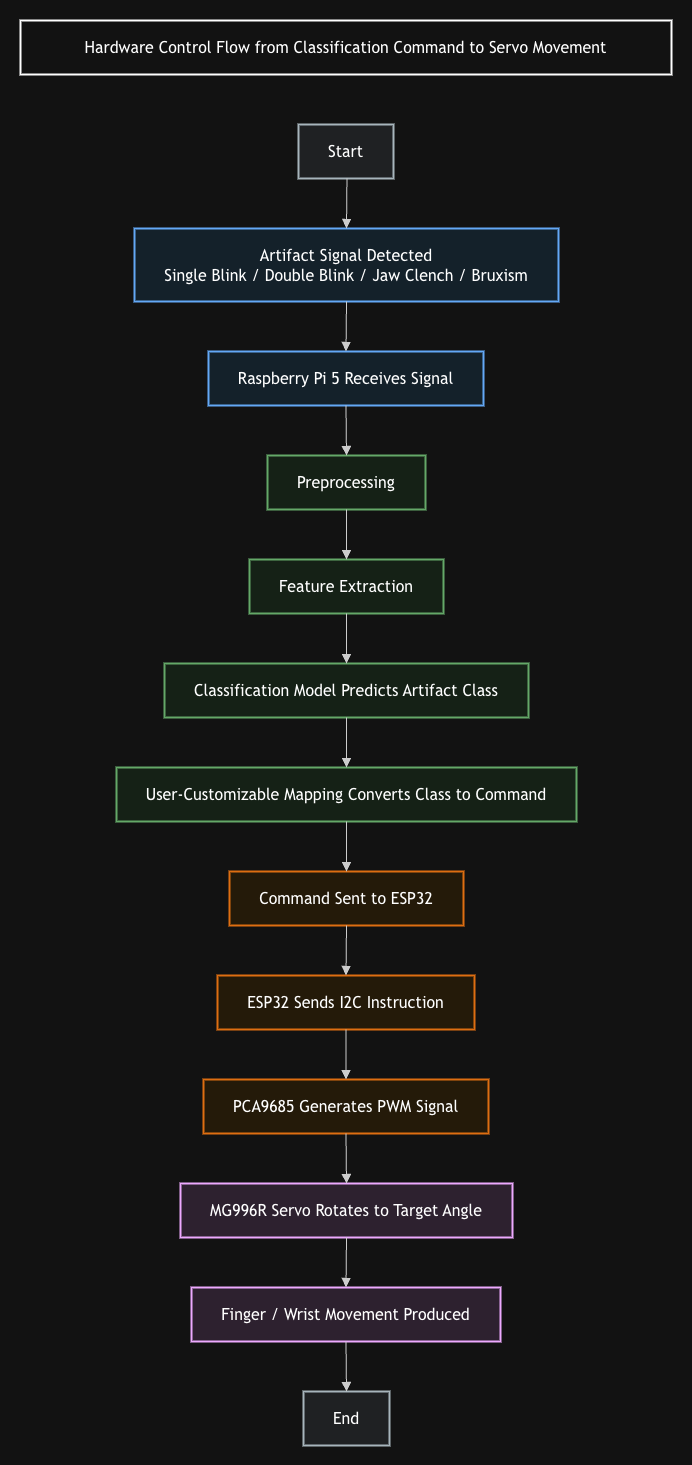

The diagram above was exported from draw.io. Its source (the exported page's mxGraphModel, read from the mxfile embedded in the PNG):
<mxGraphModel dx="1557" dy="1073" grid="1" gridSize="10" guides="1" tooltips="1" connect="1" arrows="1" fold="1" page="1" pageScale="1" pageWidth="827" pageHeight="1169" math="0" shadow="0">
  <root>
    <mxCell id="0" />
    <mxCell id="1" parent="0" />
    <UserObject label="" mermaidData="{&#10;  &quot;data&quot;: &quot;flowchart TD\n    T[\&quot;Figure X: Hardware Control Flow from Classification Command to Servo Movement\&quot;]\n\n    A[\&quot;Start\&quot;] --&gt; B[\&quot;Artifact Signal Detected&lt;br/&gt;Single Blink / Double Blink / Jaw Clench / Bruxism\&quot;]\n    B --&gt; C[\&quot;Raspberry Pi 5 Receives Signal\&quot;]\n    C --&gt; D[\&quot;Preprocessing\&quot;]\n    D --&gt; E[\&quot;Feature Extraction\&quot;]\n    E --&gt; F[\&quot;Classification Model Predicts Artifact Class\&quot;]\n    F --&gt; G[\&quot;User-Customizable Mapping Converts Class to Command\&quot;]\n    G --&gt; H[\&quot;Command Sent to ESP32\&quot;]\n    H --&gt; I[\&quot;ESP32 Sends I2C Instruction\&quot;]\n    I --&gt; J[\&quot;PCA9685 Generates PWM Signal\&quot;]\n    J --&gt; K[\&quot;MG996R Servo Rotates to Target Angle\&quot;]\n    K --&gt; L[\&quot;Finger / Wrist Movement Produced\&quot;]\n    L --&gt; M[\&quot;End\&quot;]\n\n    T --&gt; A\n\n    classDef title fill:#FFFFFF,stroke:#000000,stroke-width:2px,color:#000;\n    classDef startEnd fill:#ECEFF1,stroke:#37474F,stroke-width:2px,color:#000;\n    classDef signal fill:#E3F2FD,stroke:#1565C0,stroke-width:2px,color:#000;\n    classDef process fill:#E8F5E9,stroke:#2E7D32,stroke-width:2px,color:#000;\n    classDef control fill:#FFF3E0,stroke:#EF6C00,stroke-width:2px,color:#000;\n    classDef output fill:#F3E5F5,stroke:#6A1B9A,stroke-width:2px,color:#000;\n\n    class T title;\n    class A,M startEnd;\n    class B,C signal;\n    class D,E,F,G process;\n    class H,I,J control;\n    class K,L output;&quot;,&#10;  &quot;config&quot;: null&#10;}" id="YUgR5xeIbYNjxf86QfGM-206">
      <mxCell connectable="0" parent="1" style="group;transparentBounds=1;editIcon=1;lockedGroup=0;groupPadding=20;" vertex="1">
        <mxGeometry as="geometry" />
      </mxCell>
    </UserObject>
    <UserObject label="Hardware Control Flow from Classification Command to Servo Movement" mermaidId="n:T" mermaidBaseStyle="html=1;whiteSpace=wrap;strokeWidth=2;fillColor=default;strokeColor=default;fontColor=default;fontFamily=Trebuchet MS,Verdana,Arial,sans-serif;fontSize=16;" mermaidBaseValue="Figure X: Hardware Control Flow from Classification Command to Servo Movement" id="YUgR5xeIbYNjxf86QfGM-207">
      <mxCell parent="YUgR5xeIbYNjxf86QfGM-206" style="html=1;whiteSpace=wrap;strokeWidth=2;fillColor=default;strokeColor=default;fontColor=default;fontFamily=Trebuchet MS,Verdana,Arial,sans-serif;fontSize=16;" vertex="1">
        <mxGeometry height="54" width="651" x="40" y="40" as="geometry" />
      </mxCell>
    </UserObject>
    <UserObject label="Start" mermaidId="n:A" mermaidBaseStyle="html=1;whiteSpace=wrap;strokeWidth=2;fillColor=#ECEFF1;strokeColor=#37474F;fontColor=default;fontFamily=Trebuchet MS,Verdana,Arial,sans-serif;fontSize=16;" mermaidBaseValue="Start" id="YUgR5xeIbYNjxf86QfGM-208">
      <mxCell parent="YUgR5xeIbYNjxf86QfGM-206" style="html=1;whiteSpace=wrap;strokeWidth=2;fillColor=#ECEFF1;strokeColor=#37474F;fontColor=default;fontFamily=Trebuchet MS,Verdana,Arial,sans-serif;fontSize=16;" vertex="1">
        <mxGeometry height="54" width="95" x="318" y="144" as="geometry" />
      </mxCell>
    </UserObject>
    <UserObject label="Artifact Signal Detected&#10;Single Blink / Double Blink / Jaw Clench / Bruxism" mermaidId="n:B" mermaidBaseStyle="html=1;whiteSpace=wrap;strokeWidth=2;fillColor=#E3F2FD;strokeColor=#1565C0;fontColor=default;fontFamily=Trebuchet MS,Verdana,Arial,sans-serif;fontSize=16;" mermaidBaseValue="Artifact Signal Detected&#10;Single Blink / Double Blink / Jaw Clench / Bruxism" id="YUgR5xeIbYNjxf86QfGM-209">
      <mxCell parent="YUgR5xeIbYNjxf86QfGM-206" style="html=1;whiteSpace=wrap;strokeWidth=2;fillColor=#E3F2FD;strokeColor=#1565C0;fontColor=default;fontFamily=Trebuchet MS,Verdana,Arial,sans-serif;fontSize=16;" vertex="1">
        <mxGeometry height="73" width="424" x="154" y="248" as="geometry" />
      </mxCell>
    </UserObject>
    <UserObject label="Raspberry Pi 5 Receives Signal" mermaidId="n:C" mermaidBaseStyle="html=1;whiteSpace=wrap;strokeWidth=2;fillColor=#E3F2FD;strokeColor=#1565C0;fontColor=default;fontFamily=Trebuchet MS,Verdana,Arial,sans-serif;fontSize=16;" mermaidBaseValue="Raspberry Pi 5 Receives Signal" id="YUgR5xeIbYNjxf86QfGM-210">
      <mxCell parent="YUgR5xeIbYNjxf86QfGM-206" style="html=1;whiteSpace=wrap;strokeWidth=2;fillColor=#E3F2FD;strokeColor=#1565C0;fontColor=default;fontFamily=Trebuchet MS,Verdana,Arial,sans-serif;fontSize=16;" vertex="1">
        <mxGeometry height="54" width="275" x="228" y="371" as="geometry" />
      </mxCell>
    </UserObject>
    <UserObject label="Preprocessing" mermaidId="n:D" mermaidBaseStyle="html=1;whiteSpace=wrap;strokeWidth=2;fillColor=#E8F5E9;strokeColor=#2E7D32;fontColor=default;fontFamily=Trebuchet MS,Verdana,Arial,sans-serif;fontSize=16;" mermaidBaseValue="Preprocessing" id="YUgR5xeIbYNjxf86QfGM-211">
      <mxCell parent="YUgR5xeIbYNjxf86QfGM-206" style="html=1;whiteSpace=wrap;strokeWidth=2;fillColor=#E8F5E9;strokeColor=#2E7D32;fontColor=default;fontFamily=Trebuchet MS,Verdana,Arial,sans-serif;fontSize=16;" vertex="1">
        <mxGeometry height="54" width="158" x="287" y="475" as="geometry" />
      </mxCell>
    </UserObject>
    <UserObject label="Feature Extraction" mermaidId="n:E" mermaidBaseStyle="html=1;whiteSpace=wrap;strokeWidth=2;fillColor=#E8F5E9;strokeColor=#2E7D32;fontColor=default;fontFamily=Trebuchet MS,Verdana,Arial,sans-serif;fontSize=16;" mermaidBaseValue="Feature Extraction" id="YUgR5xeIbYNjxf86QfGM-212">
      <mxCell parent="YUgR5xeIbYNjxf86QfGM-206" style="html=1;whiteSpace=wrap;strokeWidth=2;fillColor=#E8F5E9;strokeColor=#2E7D32;fontColor=default;fontFamily=Trebuchet MS,Verdana,Arial,sans-serif;fontSize=16;" vertex="1">
        <mxGeometry height="54" width="194" x="269" y="579" as="geometry" />
      </mxCell>
    </UserObject>
    <UserObject label="Classification Model Predicts Artifact Class" mermaidId="n:F" mermaidBaseStyle="html=1;whiteSpace=wrap;strokeWidth=2;fillColor=#E8F5E9;strokeColor=#2E7D32;fontColor=default;fontFamily=Trebuchet MS,Verdana,Arial,sans-serif;fontSize=16;" mermaidBaseValue="Classification Model Predicts Artifact Class" id="YUgR5xeIbYNjxf86QfGM-213">
      <mxCell parent="YUgR5xeIbYNjxf86QfGM-206" style="html=1;whiteSpace=wrap;strokeWidth=2;fillColor=#E8F5E9;strokeColor=#2E7D32;fontColor=default;fontFamily=Trebuchet MS,Verdana,Arial,sans-serif;fontSize=16;" vertex="1">
        <mxGeometry height="54" width="364" x="184" y="683" as="geometry" />
      </mxCell>
    </UserObject>
    <UserObject label="User-Customizable Mapping Converts Class to Command" mermaidId="n:G" mermaidBaseStyle="html=1;whiteSpace=wrap;strokeWidth=2;fillColor=#E8F5E9;strokeColor=#2E7D32;fontColor=default;fontFamily=Trebuchet MS,Verdana,Arial,sans-serif;fontSize=16;" mermaidBaseValue="User-Customizable Mapping Converts Class to Command" id="YUgR5xeIbYNjxf86QfGM-214">
      <mxCell parent="YUgR5xeIbYNjxf86QfGM-206" style="html=1;whiteSpace=wrap;strokeWidth=2;fillColor=#E8F5E9;strokeColor=#2E7D32;fontColor=default;fontFamily=Trebuchet MS,Verdana,Arial,sans-serif;fontSize=16;" vertex="1">
        <mxGeometry height="54" width="460" x="136" y="787" as="geometry" />
      </mxCell>
    </UserObject>
    <UserObject label="Command Sent to ESP32" mermaidId="n:H" mermaidBaseStyle="html=1;whiteSpace=wrap;strokeWidth=2;fillColor=#FFF3E0;strokeColor=#EF6C00;fontColor=default;fontFamily=Trebuchet MS,Verdana,Arial,sans-serif;fontSize=16;" mermaidBaseValue="Command Sent to ESP32" id="YUgR5xeIbYNjxf86QfGM-215">
      <mxCell parent="YUgR5xeIbYNjxf86QfGM-206" style="html=1;whiteSpace=wrap;strokeWidth=2;fillColor=#FFF3E0;strokeColor=#EF6C00;fontColor=default;fontFamily=Trebuchet MS,Verdana,Arial,sans-serif;fontSize=16;" vertex="1">
        <mxGeometry height="54" width="234" x="249" y="891" as="geometry" />
      </mxCell>
    </UserObject>
    <UserObject label="ESP32 Sends I2C Instruction" mermaidId="n:I" mermaidBaseStyle="html=1;whiteSpace=wrap;strokeWidth=2;fillColor=#FFF3E0;strokeColor=#EF6C00;fontColor=default;fontFamily=Trebuchet MS,Verdana,Arial,sans-serif;fontSize=16;" mermaidBaseValue="ESP32 Sends I2C Instruction" id="YUgR5xeIbYNjxf86QfGM-216">
      <mxCell parent="YUgR5xeIbYNjxf86QfGM-206" style="html=1;whiteSpace=wrap;strokeWidth=2;fillColor=#FFF3E0;strokeColor=#EF6C00;fontColor=default;fontFamily=Trebuchet MS,Verdana,Arial,sans-serif;fontSize=16;" vertex="1">
        <mxGeometry height="54" width="257" x="237" y="995" as="geometry" />
      </mxCell>
    </UserObject>
    <UserObject label="PCA9685 Generates PWM Signal" mermaidId="n:J" mermaidBaseStyle="html=1;whiteSpace=wrap;strokeWidth=2;fillColor=#FFF3E0;strokeColor=#EF6C00;fontColor=default;fontFamily=Trebuchet MS,Verdana,Arial,sans-serif;fontSize=16;" mermaidBaseValue="PCA9685 Generates PWM Signal" id="YUgR5xeIbYNjxf86QfGM-217">
      <mxCell parent="YUgR5xeIbYNjxf86QfGM-206" style="html=1;whiteSpace=wrap;strokeWidth=2;fillColor=#FFF3E0;strokeColor=#EF6C00;fontColor=default;fontFamily=Trebuchet MS,Verdana,Arial,sans-serif;fontSize=16;" vertex="1">
        <mxGeometry height="54" width="285" x="223" y="1099" as="geometry" />
      </mxCell>
    </UserObject>
    <UserObject label="MG996R Servo Rotates to Target Angle" mermaidId="n:K" mermaidBaseStyle="html=1;whiteSpace=wrap;strokeWidth=2;fillColor=#F3E5F5;strokeColor=#6A1B9A;fontColor=default;fontFamily=Trebuchet MS,Verdana,Arial,sans-serif;fontSize=16;" mermaidBaseValue="MG996R Servo Rotates to Target Angle" id="YUgR5xeIbYNjxf86QfGM-218">
      <mxCell parent="YUgR5xeIbYNjxf86QfGM-206" style="html=1;whiteSpace=wrap;strokeWidth=2;fillColor=#F3E5F5;strokeColor=#6A1B9A;fontColor=default;fontFamily=Trebuchet MS,Verdana,Arial,sans-serif;fontSize=16;" vertex="1">
        <mxGeometry height="54" width="332" x="200" y="1203" as="geometry" />
      </mxCell>
    </UserObject>
    <UserObject label="Finger / Wrist Movement Produced" mermaidId="n:L" mermaidBaseStyle="html=1;whiteSpace=wrap;strokeWidth=2;fillColor=#F3E5F5;strokeColor=#6A1B9A;fontColor=default;fontFamily=Trebuchet MS,Verdana,Arial,sans-serif;fontSize=16;" mermaidBaseValue="Finger / Wrist Movement Produced" id="YUgR5xeIbYNjxf86QfGM-219">
      <mxCell parent="YUgR5xeIbYNjxf86QfGM-206" style="html=1;whiteSpace=wrap;strokeWidth=2;fillColor=#F3E5F5;strokeColor=#6A1B9A;fontColor=default;fontFamily=Trebuchet MS,Verdana,Arial,sans-serif;fontSize=16;" vertex="1">
        <mxGeometry height="54" width="309" x="211" y="1307" as="geometry" />
      </mxCell>
    </UserObject>
    <UserObject label="End" mermaidId="n:M" mermaidBaseStyle="html=1;whiteSpace=wrap;strokeWidth=2;fillColor=#ECEFF1;strokeColor=#37474F;fontColor=default;fontFamily=Trebuchet MS,Verdana,Arial,sans-serif;fontSize=16;" mermaidBaseValue="End" id="YUgR5xeIbYNjxf86QfGM-220">
      <mxCell parent="YUgR5xeIbYNjxf86QfGM-206" style="html=1;whiteSpace=wrap;strokeWidth=2;fillColor=#ECEFF1;strokeColor=#37474F;fontColor=default;fontFamily=Trebuchet MS,Verdana,Arial,sans-serif;fontSize=16;" vertex="1">
        <mxGeometry height="54" width="86" x="323" y="1411" as="geometry" />
      </mxCell>
    </UserObject>
    <UserObject label="" mermaidId="e:A-&gt;B#0" mermaidBaseStyle="curved=1;startArrow=none;endArrow=block;endSize=7;strokeColor=light-dark(#333333,#cccccc);exitX=0.51;exitY=1;entryX=0.5;entryY=0;" mermaidBaseValue="" id="YUgR5xeIbYNjxf86QfGM-221">
      <mxCell edge="1" parent="YUgR5xeIbYNjxf86QfGM-206" source="YUgR5xeIbYNjxf86QfGM-208" style="curved=1;startArrow=none;endArrow=block;endSize=7;strokeColor=light-dark(#333333,#cccccc);exitX=0.51;exitY=1;entryX=0.5;entryY=0;rounded=0;" target="YUgR5xeIbYNjxf86QfGM-209">
        <mxGeometry relative="1" as="geometry">
          <Array as="points" />
        </mxGeometry>
      </mxCell>
    </UserObject>
    <UserObject label="" mermaidId="e:B-&gt;C#0" mermaidBaseStyle="curved=1;startArrow=none;endArrow=block;endSize=7;strokeColor=light-dark(#333333,#cccccc);exitX=0.5;exitY=1;entryX=0.5;entryY=0;" mermaidBaseValue="" id="YUgR5xeIbYNjxf86QfGM-222">
      <mxCell edge="1" parent="YUgR5xeIbYNjxf86QfGM-206" source="YUgR5xeIbYNjxf86QfGM-209" style="curved=1;startArrow=none;endArrow=block;endSize=7;strokeColor=light-dark(#333333,#cccccc);exitX=0.5;exitY=1;entryX=0.5;entryY=0;rounded=0;" target="YUgR5xeIbYNjxf86QfGM-210">
        <mxGeometry relative="1" as="geometry">
          <Array as="points" />
        </mxGeometry>
      </mxCell>
    </UserObject>
    <UserObject label="" mermaidId="e:C-&gt;D#0" mermaidBaseStyle="curved=1;startArrow=none;endArrow=block;endSize=7;strokeColor=light-dark(#333333,#cccccc);exitX=0.5;exitY=1;entryX=0.5;entryY=0;" mermaidBaseValue="" id="YUgR5xeIbYNjxf86QfGM-223">
      <mxCell edge="1" parent="YUgR5xeIbYNjxf86QfGM-206" source="YUgR5xeIbYNjxf86QfGM-210" style="curved=1;startArrow=none;endArrow=block;endSize=7;strokeColor=light-dark(#333333,#cccccc);exitX=0.5;exitY=1;entryX=0.5;entryY=0;rounded=0;" target="YUgR5xeIbYNjxf86QfGM-211">
        <mxGeometry relative="1" as="geometry">
          <Array as="points" />
        </mxGeometry>
      </mxCell>
    </UserObject>
    <UserObject label="" mermaidId="e:D-&gt;E#0" mermaidBaseStyle="curved=1;startArrow=none;endArrow=block;endSize=7;strokeColor=light-dark(#333333,#cccccc);exitX=0.5;exitY=1;entryX=0.5;entryY=0;" mermaidBaseValue="" id="YUgR5xeIbYNjxf86QfGM-224">
      <mxCell edge="1" parent="YUgR5xeIbYNjxf86QfGM-206" source="YUgR5xeIbYNjxf86QfGM-211" style="curved=1;startArrow=none;endArrow=block;endSize=7;strokeColor=light-dark(#333333,#cccccc);exitX=0.5;exitY=1;entryX=0.5;entryY=0;rounded=0;" target="YUgR5xeIbYNjxf86QfGM-212">
        <mxGeometry relative="1" as="geometry">
          <Array as="points" />
        </mxGeometry>
      </mxCell>
    </UserObject>
    <UserObject label="" mermaidId="e:E-&gt;F#0" mermaidBaseStyle="curved=1;startArrow=none;endArrow=block;endSize=7;strokeColor=light-dark(#333333,#cccccc);exitX=0.5;exitY=1;entryX=0.5;entryY=0;" mermaidBaseValue="" id="YUgR5xeIbYNjxf86QfGM-225">
      <mxCell edge="1" parent="YUgR5xeIbYNjxf86QfGM-206" source="YUgR5xeIbYNjxf86QfGM-212" style="curved=1;startArrow=none;endArrow=block;endSize=7;strokeColor=light-dark(#333333,#cccccc);exitX=0.5;exitY=1;entryX=0.5;entryY=0;rounded=0;" target="YUgR5xeIbYNjxf86QfGM-213">
        <mxGeometry relative="1" as="geometry">
          <Array as="points" />
        </mxGeometry>
      </mxCell>
    </UserObject>
    <UserObject label="" mermaidId="e:F-&gt;G#0" mermaidBaseStyle="curved=1;startArrow=none;endArrow=block;endSize=7;strokeColor=light-dark(#333333,#cccccc);exitX=0.5;exitY=1;entryX=0.5;entryY=0;" mermaidBaseValue="" id="YUgR5xeIbYNjxf86QfGM-226">
      <mxCell edge="1" parent="YUgR5xeIbYNjxf86QfGM-206" source="YUgR5xeIbYNjxf86QfGM-213" style="curved=1;startArrow=none;endArrow=block;endSize=7;strokeColor=light-dark(#333333,#cccccc);exitX=0.5;exitY=1;entryX=0.5;entryY=0;rounded=0;" target="YUgR5xeIbYNjxf86QfGM-214">
        <mxGeometry relative="1" as="geometry">
          <Array as="points" />
        </mxGeometry>
      </mxCell>
    </UserObject>
    <UserObject label="" mermaidId="e:G-&gt;H#0" mermaidBaseStyle="curved=1;startArrow=none;endArrow=block;endSize=7;strokeColor=light-dark(#333333,#cccccc);exitX=0.5;exitY=1;entryX=0.5;entryY=0;" mermaidBaseValue="" id="YUgR5xeIbYNjxf86QfGM-227">
      <mxCell edge="1" parent="YUgR5xeIbYNjxf86QfGM-206" source="YUgR5xeIbYNjxf86QfGM-214" style="curved=1;startArrow=none;endArrow=block;endSize=7;strokeColor=light-dark(#333333,#cccccc);exitX=0.5;exitY=1;entryX=0.5;entryY=0;rounded=0;" target="YUgR5xeIbYNjxf86QfGM-215">
        <mxGeometry relative="1" as="geometry">
          <Array as="points" />
        </mxGeometry>
      </mxCell>
    </UserObject>
    <UserObject label="" mermaidId="e:H-&gt;I#0" mermaidBaseStyle="curved=1;startArrow=none;endArrow=block;endSize=7;strokeColor=light-dark(#333333,#cccccc);exitX=0.5;exitY=1;entryX=0.5;entryY=0;" mermaidBaseValue="" id="YUgR5xeIbYNjxf86QfGM-228">
      <mxCell edge="1" parent="YUgR5xeIbYNjxf86QfGM-206" source="YUgR5xeIbYNjxf86QfGM-215" style="curved=1;startArrow=none;endArrow=block;endSize=7;strokeColor=light-dark(#333333,#cccccc);exitX=0.5;exitY=1;entryX=0.5;entryY=0;rounded=0;" target="YUgR5xeIbYNjxf86QfGM-216">
        <mxGeometry relative="1" as="geometry">
          <Array as="points" />
        </mxGeometry>
      </mxCell>
    </UserObject>
    <UserObject label="" mermaidId="e:I-&gt;J#0" mermaidBaseStyle="curved=1;startArrow=none;endArrow=block;endSize=7;strokeColor=light-dark(#333333,#cccccc);exitX=0.5;exitY=1;entryX=0.5;entryY=0;" mermaidBaseValue="" id="YUgR5xeIbYNjxf86QfGM-229">
      <mxCell edge="1" parent="YUgR5xeIbYNjxf86QfGM-206" source="YUgR5xeIbYNjxf86QfGM-216" style="curved=1;startArrow=none;endArrow=block;endSize=7;strokeColor=light-dark(#333333,#cccccc);exitX=0.5;exitY=1;entryX=0.5;entryY=0;rounded=0;" target="YUgR5xeIbYNjxf86QfGM-217">
        <mxGeometry relative="1" as="geometry">
          <Array as="points" />
        </mxGeometry>
      </mxCell>
    </UserObject>
    <UserObject label="" mermaidId="e:J-&gt;K#0" mermaidBaseStyle="curved=1;startArrow=none;endArrow=block;endSize=7;strokeColor=light-dark(#333333,#cccccc);exitX=0.5;exitY=1;entryX=0.5;entryY=0;" mermaidBaseValue="" id="YUgR5xeIbYNjxf86QfGM-230">
      <mxCell edge="1" parent="YUgR5xeIbYNjxf86QfGM-206" source="YUgR5xeIbYNjxf86QfGM-217" style="curved=1;startArrow=none;endArrow=block;endSize=7;strokeColor=light-dark(#333333,#cccccc);exitX=0.5;exitY=1;entryX=0.5;entryY=0;rounded=0;" target="YUgR5xeIbYNjxf86QfGM-218">
        <mxGeometry relative="1" as="geometry">
          <Array as="points" />
        </mxGeometry>
      </mxCell>
    </UserObject>
    <UserObject label="" mermaidId="e:K-&gt;L#0" mermaidBaseStyle="curved=1;startArrow=none;endArrow=block;endSize=7;strokeColor=light-dark(#333333,#cccccc);exitX=0.5;exitY=1;entryX=0.5;entryY=0;" mermaidBaseValue="" id="YUgR5xeIbYNjxf86QfGM-231">
      <mxCell edge="1" parent="YUgR5xeIbYNjxf86QfGM-206" source="YUgR5xeIbYNjxf86QfGM-218" style="curved=1;startArrow=none;endArrow=block;endSize=7;strokeColor=light-dark(#333333,#cccccc);exitX=0.5;exitY=1;entryX=0.5;entryY=0;rounded=0;" target="YUgR5xeIbYNjxf86QfGM-219">
        <mxGeometry relative="1" as="geometry">
          <Array as="points" />
        </mxGeometry>
      </mxCell>
    </UserObject>
    <UserObject label="" mermaidId="e:L-&gt;M#0" mermaidBaseStyle="curved=1;startArrow=none;endArrow=block;endSize=7;strokeColor=light-dark(#333333,#cccccc);exitX=0.5;exitY=1;entryX=0.5;entryY=0;" mermaidBaseValue="" id="YUgR5xeIbYNjxf86QfGM-232">
      <mxCell edge="1" parent="YUgR5xeIbYNjxf86QfGM-206" source="YUgR5xeIbYNjxf86QfGM-219" style="curved=1;startArrow=none;endArrow=block;endSize=7;strokeColor=light-dark(#333333,#cccccc);exitX=0.5;exitY=1;entryX=0.5;entryY=0;rounded=0;" target="YUgR5xeIbYNjxf86QfGM-220">
        <mxGeometry relative="1" as="geometry">
          <Array as="points" />
        </mxGeometry>
      </mxCell>
    </UserObject>
  </root>
</mxGraphModel>